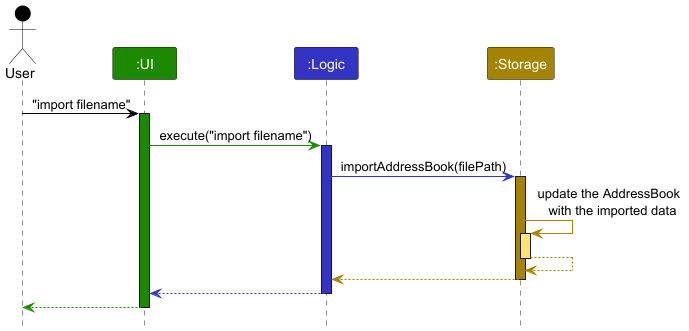

The diagram above was rendered by PlantUML. Its source (embedded in the PNG):
@startuml
!include style.puml
skinparam ArrowFontStyle plain


Actor User as user USER_COLOR
Participant ":UI" as ui UI_COLOR
Participant ":Logic" as logic LOGIC_COLOR
Participant ":Storage" as storage STORAGE_COLOR

user -[USER_COLOR]> ui : "import filename"
activate ui UI_COLOR

ui -[UI_COLOR]> logic : execute("import filename")
activate logic LOGIC_COLOR

logic -[LOGIC_COLOR]> storage : importAddressBook(filePath)
activate storage STORAGE_COLOR

storage -[STORAGE_COLOR]> storage : update the AddressBook \n with the imported data
activate storage STORAGE_COLOR_T1
storage --[STORAGE_COLOR]> storage
deactivate storage

storage --[STORAGE_COLOR]> logic
deactivate storage

logic --[LOGIC_COLOR]> ui
deactivate logic

ui--[UI_COLOR]> user
deactivate ui

@enduml